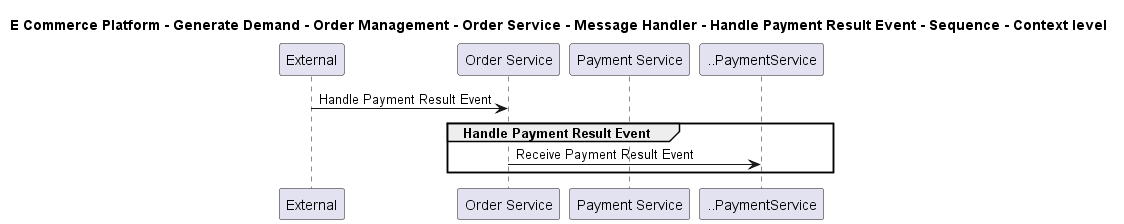

The diagram above was rendered by PlantUML. Its source (embedded in the PNG):
@startuml

title E Commerce Platform - Generate Demand - Order Management - Order Service - Message Handler - Handle Payment Result Event - Sequence - Context level

participant "External" as C4InterFlow.SoftwareSystems.ExternalSystem
participant "Order Service" as ECommercePlatform.GenerateDemand.OrderManagement.SoftwareSystems.OrderService
participant "Payment Service" as ECommercePlatform.Deliver.Payments.SoftwareSystems.PaymentService

C4InterFlow.SoftwareSystems.ExternalSystem -> ECommercePlatform.GenerateDemand.OrderManagement.SoftwareSystems.OrderService : Handle Payment Result Event
group Handle Payment Result Event
ECommercePlatform.GenerateDemand.OrderManagement.SoftwareSystems.OrderService -> ..PaymentService : Receive Payment Result Event
end


@enduml